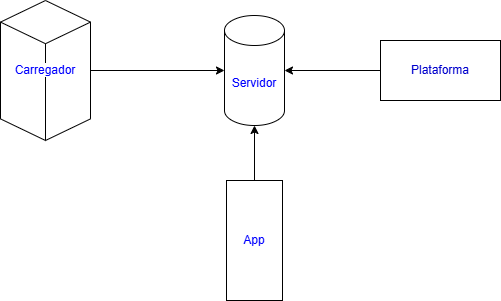

The diagram above was exported from draw.io. Its source (the exported page's mxGraphModel, read from the mxfile embedded in the PNG):
<mxGraphModel dx="1042" dy="562" grid="1" gridSize="10" guides="1" tooltips="1" connect="1" arrows="1" fold="1" page="1" pageScale="1" pageWidth="827" pageHeight="1169" math="0" shadow="0">
  <root>
    <mxCell id="0" />
    <mxCell id="1" parent="0" />
    <mxCell id="E_wggLsuvwDcRPbkKuWf-6" edge="1" parent="1" source="E_wggLsuvwDcRPbkKuWf-2" style="edgeStyle=orthogonalEdgeStyle;rounded=0;orthogonalLoop=1;jettySize=auto;html=1;" target="E_wggLsuvwDcRPbkKuWf-5">
      <mxGeometry relative="1" as="geometry" />
    </mxCell>
    <mxCell id="E_wggLsuvwDcRPbkKuWf-2" parent="1" style="html=1;whiteSpace=wrap;shape=isoCube2;backgroundOutline=1;isoAngle=15;align=center;" value="&lt;span style=&quot;background-color: light-dark(#ffffff, var(--ge-dark-color, #121212));&quot;&gt;&lt;font style=&quot;color: rgb(0, 0, 255);&quot;&gt;Carregador&lt;/font&gt;&lt;/span&gt;" vertex="1">
      <mxGeometry height="140" width="90" x="160" y="130" as="geometry" />
    </mxCell>
    <mxCell id="E_wggLsuvwDcRPbkKuWf-5" parent="1" style="shape=cylinder3;whiteSpace=wrap;html=1;boundedLbl=1;backgroundOutline=1;size=15;" value="&lt;font style=&quot;color: rgb(0, 0, 255);&quot;&gt;Servidor&lt;/font&gt;" vertex="1">
      <mxGeometry height="110" width="60" x="384" y="145" as="geometry" />
    </mxCell>
    <mxCell id="E_wggLsuvwDcRPbkKuWf-7" parent="1" style="rounded=0;whiteSpace=wrap;html=1;" value="&lt;font style=&quot;color: rgb(0, 0, 204);&quot;&gt;Plataforma&lt;/font&gt;" vertex="1">
      <mxGeometry height="60" width="120" x="540" y="170" as="geometry" />
    </mxCell>
    <mxCell id="E_wggLsuvwDcRPbkKuWf-9" parent="1" style="rounded=0;whiteSpace=wrap;html=1;" value="&lt;font style=&quot;color: rgb(0, 0, 255);&quot;&gt;App&lt;/font&gt;" vertex="1">
      <mxGeometry height="120" width="56" x="386" y="310" as="geometry" />
    </mxCell>
    <mxCell id="E_wggLsuvwDcRPbkKuWf-11" edge="1" parent="1" source="E_wggLsuvwDcRPbkKuWf-9" style="edgeStyle=orthogonalEdgeStyle;rounded=0;orthogonalLoop=1;jettySize=auto;html=1;exitX=0.5;exitY=0;exitDx=0;exitDy=0;entryX=0.5;entryY=1;entryDx=0;entryDy=0;entryPerimeter=0;" target="E_wggLsuvwDcRPbkKuWf-5">
      <mxGeometry relative="1" as="geometry" />
    </mxCell>
    <mxCell id="E_wggLsuvwDcRPbkKuWf-12" edge="1" parent="1" source="E_wggLsuvwDcRPbkKuWf-7" style="edgeStyle=orthogonalEdgeStyle;rounded=0;orthogonalLoop=1;jettySize=auto;html=1;exitX=0;exitY=0.5;exitDx=0;exitDy=0;entryX=1;entryY=0.5;entryDx=0;entryDy=0;entryPerimeter=0;" target="E_wggLsuvwDcRPbkKuWf-5">
      <mxGeometry relative="1" as="geometry" />
    </mxCell>
  </root>
</mxGraphModel>